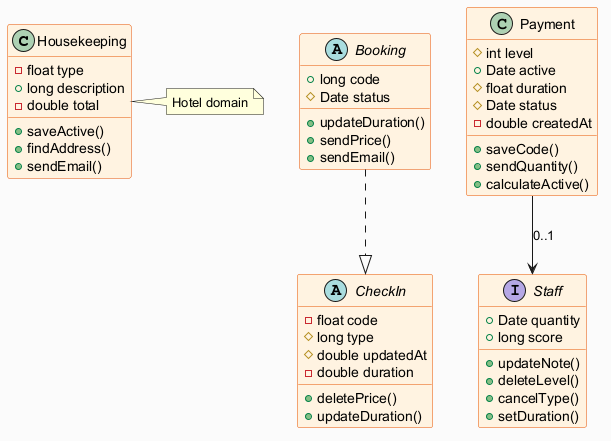

The diagram above was rendered by PlantUML. Its source (embedded in the PNG):
@startuml
skinparam backgroundColor #FAFAFA
skinparam classBackgroundColor #FFF3E0
skinparam classBorderColor #E65100
class Housekeeping {
  -float type
  +long description
  -double total
  +saveActive()
  +findAddress()
  +sendEmail()
}
abstract class CheckIn {
  -float code
  #long type
  #double updatedAt
  -double duration
  +deletePrice()
  +updateDuration()
}
abstract class Booking {
  +long code
  #Date status
  +updateDuration()
  +sendPrice()
  +sendEmail()
}
interface Staff {
  +Date quantity
  +long score
  +updateNote()
  +deleteLevel()
  +cancelType()
  +setDuration()
}
class Payment {
  #int level
  +Date active
  #float duration
  #Date status
  -double createdAt
  +saveCode()
  +sendQuantity()
  +calculateActive()
}
Booking ..|> CheckIn
Payment --> Staff : "0..1"
note right of Housekeeping : Hotel domain
@enduml